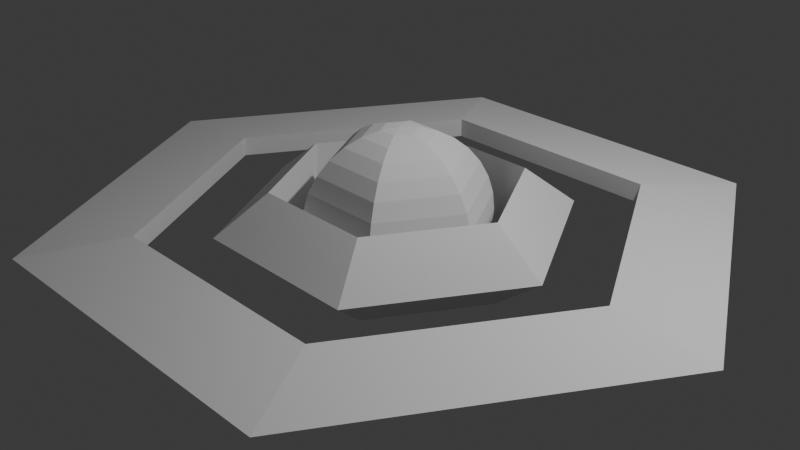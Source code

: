 # Source: strange-planet.blend  (saved by Blender 4.2.66; exported with 4.5.12 LTS)
import bpy
from mathutils import Matrix  # noqa: F401  (used for matrix-valued properties, if any)

bpy.ops.wm.read_factory_settings(use_empty=True)
scene = bpy.context.scene
scene.name = 'Scene'

# ---- collections
col_collection = bpy.data.collections.new('Collection'); scene.collection.children.link(col_collection)

# ---- world
world_world = bpy.data.worlds.new('World'); scene.world = world_world
world_world.use_nodes = True; world_world.node_tree.nodes.clear()
_N = world_world.node_tree.nodes; _L = world_world.node_tree.links
n0 = _N.new('ShaderNodeOutputWorld'); n0.name = 'World Output'; n0.location = (300, 300)
n1 = _N.new('ShaderNodeBackground'); n1.name = 'Background'; n1.location = (10, 300)
n1.inputs[0].default_value = (0.05088, 0.05088, 0.05088, 1.0)
_L.new(n1.outputs[0], n0.inputs[0])
n0.is_active_output = True
world_world.color = (0.05088, 0.05088, 0.05088)
world_world.sun_shadow_jitter_overblur = 0.0

# ---- cameras
cam_camera = bpy.data.cameras.new('Camera')
cam_camera.clip_end = 100.0
cam_camera.ortho_scale = 7.314

# ---- lights
light_light = bpy.data.lights.new('Light', 'POINT')
light_light.energy = 1000.0
light_light.shadow_soft_size = 0.1

# ---- meshes
me_torus_001 = bpy.data.meshes.new('Torus.001')
me_torus_001.from_pydata([(1.25, 0.0, 0.0), (0.875, 0.0, 0.2165), (0.875, 0.0, -0.2165), (0.625, 1.083, 0.0), (0.4375, 0.7578, 0.2165), (0.4375, 0.7578, -0.2165), (-0.625, 1.083, 0.0), (-0.4375, 0.7578, 0.2165), (-0.4375, 0.7578, -0.2165), (-1.25, 1.093e-07, 0.0), (-0.875, 7.649e-08, 0.2165), (-0.875, 7.649e-08, -0.2165), (-0.625, -1.083, 0.0), (-0.4375, -0.7578, 0.2165), (-0.4375, -0.7578, -0.2165), (0.625, -1.083, 0.0), (0.4375, -0.7578, 0.2165), (0.4375, -0.7578, -0.2165)], [], [(0, 3, 4, 1), (1, 4, 5, 2), (2, 5, 3, 0), (3, 6, 7, 4), (4, 7, 8, 5), (5, 8, 6, 3), (6, 9, 10, 7), (7, 10, 11, 8), (8, 11, 9, 6), (9, 12, 13, 10), (10, 13, 14, 11), (11, 14, 12, 9), (12, 15, 16, 13), (13, 16, 17, 14), (14, 17, 15, 12), (15, 0, 1, 16), (16, 1, 2, 17), (17, 2, 0, 15)])
_uv = me_torus_001.uv_layers.new(name='UVMap')
_uv.uv.foreach_set('vector', [0.5, 0.6667, 0.6667, 0.6667, 0.6667, 1.0, 0.5, 1.0, 0.5, 0.0, 0.6667, 0.0, 0.6667, 0.3333, 0.5, 0.3333, 0.5, 0.3333, 0.6667, 0.3333, 0.6667, 0.6667, 0.5, 0.6667, 0.6667, 0.6667, 0.8333, 0.6667, 0.8333, 1.0, 0.6667, 1.0, 0.6667, 0.0, 0.8333, 0.0, 0.8333, 0.3333, 0.6667, 0.3333, 0.6667, 0.3333, 0.8333, 0.3333, 0.8333, 0.6667, 0.6667, 0.6667, 0.8333, 0.6667, 1.0, 0.6667, 1.0, 1.0, 0.8333, 1.0, 0.8333, 0.0, 1.0, 0.0, 1.0, 0.3333, 0.8333, 0.3333, 0.8333, 0.3333, 1.0, 0.3333, 1.0, 0.6667, 0.8333, 0.6667, -1.11e-16, 0.6667, 0.1667, 0.6667, 0.1667, 1.0, -1.11e-16, 1.0, -1.11e-16, 0.0, 0.1667, 0.0, 0.1667, 0.3333, -1.11e-16, 0.3333, -1.11e-16, 0.3333, 0.1667, 0.3333, 0.1667, 0.6667, -1.11e-16, 0.6667, 0.1667, 0.6667, 0.3333, 0.6667, 0.3333, 1.0, 0.1667, 1.0, 0.1667, 0.0, 0.3333, 0.0, 0.3333, 0.3333, 0.1667, 0.3333, 0.1667, 0.3333, 0.3333, 0.3333, 0.3333, 0.6667, 0.1667, 0.6667, 0.3333, 0.6667, 0.5, 0.6667, 0.5, 1.0, 0.3333, 1.0, 0.3333, 0.0, 0.5, 0.0, 0.5, 0.3333, 0.3333, 0.3333, 0.3333, 0.3333, 0.5, 0.3333, 0.5, 0.6667, 0.3333, 0.6667])
me_torus_001.update()
me_sphere_001 = bpy.data.meshes.new('Sphere.001')
me_sphere_001.from_pydata([(0.0, 0.7071, 0.7071), (0.0, 0.8315, 0.5556), (0.0, 0.9239, 0.3827), (0.0, 0.9808, 0.1951), (0.0, 1.0, 0.0), (0.0, 0.9808, -0.1951), (0.0, 0.9239, -0.3827), (0.0, 0.8315, -0.5556), (0.0, 0.7071, -0.7071), (0.0, 0.5556, -0.8315), (0.0, 0.3827, -0.9239), (0.0, 0.1951, -0.9808), (0.169, 0.09755, 0.9808), (0.3314, 0.1913, 0.9239), (0.4811, 0.2778, 0.8315), (0.6124, 0.3536, 0.7071), (0.7201, 0.4157, 0.5556), (0.8001, 0.4619, 0.3827), (0.8494, 0.4904, 0.1951), (0.866, 0.5, 0.0), (0.8494, 0.4904, -0.1951), (0.8001, 0.4619, -0.3827), (0.7201, 0.4157, -0.5556), (0.6124, 0.3536, -0.7071), (0.4811, 0.2778, -0.8315), (0.3314, 0.1913, -0.9239), (0.169, 0.09755, -0.9808), (0.169, -0.09755, 0.9808), (0.3314, -0.1913, 0.9239), (0.4811, -0.2778, 0.8315), (0.6124, -0.3536, 0.7071), (0.7201, -0.4157, 0.5556), (0.8001, -0.4619, 0.3827), (0.8494, -0.4904, 0.1951), (0.866, -0.5, 0.0), (0.8494, -0.4904, -0.1951), (0.8001, -0.4619, -0.3827), (0.7201, -0.4157, -0.5556), (0.6124, -0.3536, -0.7071), (0.4811, -0.2778, -0.8315), (0.3314, -0.1913, -0.9239), (0.169, -0.09755, -0.9808), (-2.98e-08, -0.1951, 0.9808), (-5.96e-08, -0.3827, 0.9239), (-8.941e-08, -0.5556, 0.8315), (-1.49e-07, -0.7071, 0.7071), (-1.49e-07, -0.8315, 0.5556), (-1.49e-07, -0.9239, 0.3827), (-1.192e-07, -0.9808, 0.1951), (-1.49e-07, -1.0, 0.0), (-1.192e-07, -0.9808, -0.1951), (-1.49e-07, -0.9239, -0.3827), (-1.49e-07, -0.8315, -0.5556), (-1.49e-07, -0.7071, -0.7071), (-8.941e-08, -0.5556, -0.8315), (-5.96e-08, -0.3827, -0.9239), (-2.98e-08, -0.1951, -0.9808), (-0.169, -0.09755, 0.9808), (-0.3314, -0.1913, 0.9239), (-0.4811, -0.2778, 0.8315), (-0.6124, -0.3536, 0.7071), (-0.7201, -0.4157, 0.5556), (-0.8001, -0.4619, 0.3827), (-0.8494, -0.4904, 0.1951), (-0.866, -0.5, 0.0), (-0.8494, -0.4904, -0.1951), (-0.8001, -0.4619, -0.3827), (-0.7201, -0.4157, -0.5556), (-0.6124, -0.3536, -0.7071), (-0.4811, -0.2778, -0.8315), (-0.3314, -0.1913, -0.9239), (-0.169, -0.09755, -0.9808), (0.0, 0.0, -1.0), (-0.169, 0.09755, 0.9808), (-0.3314, 0.1913, 0.9239), (-0.4811, 0.2778, 0.8315), (-0.6124, 0.3536, 0.7071), (-0.7201, 0.4157, 0.5556), (-0.8001, 0.4619, 0.3827), (-0.8494, 0.4904, 0.1951), (-0.866, 0.5, 0.0), (-0.8494, 0.4904, -0.1951), (-0.8001, 0.4619, -0.3827), (-0.7201, 0.4157, -0.5556), (-0.6124, 0.3536, -0.7071), (-0.4811, 0.2778, -0.8315), (-0.3314, 0.1913, -0.9239), (-0.169, 0.09755, -0.9808), (0.0, 0.0, 1.0), (6.706e-08, 0.1951, 0.9808), (1.192e-07, 0.3827, 0.9239), (1.639e-07, 0.5556, 0.8315)], [], [(3, 2, 17, 18), (11, 10, 25, 26), (4, 3, 18, 19), (89, 88, 12), (72, 11, 26), (5, 4, 19, 20), (90, 89, 12, 13), (6, 5, 20, 21), (91, 90, 13, 14), (7, 6, 21, 22), (0, 91, 14, 15), (8, 7, 22, 23), (1, 0, 15, 16), (9, 8, 23, 24), (2, 1, 16, 17), (10, 9, 24, 25), (24, 23, 38, 39), (17, 16, 31, 32), (25, 24, 39, 40), (18, 17, 32, 33), (26, 25, 40, 41), (19, 18, 33, 34), (12, 88, 27), (72, 26, 41), (20, 19, 34, 35), (13, 12, 27, 28), (21, 20, 35, 36), (14, 13, 28, 29), (22, 21, 36, 37), (15, 14, 29, 30), (23, 22, 37, 38), (16, 15, 30, 31), (36, 35, 50, 51), (29, 28, 43, 44), (37, 36, 51, 52), (30, 29, 44, 45), (38, 37, 52, 53), (31, 30, 45, 46), (39, 38, 53, 54), (32, 31, 46, 47), (40, 39, 54, 55), (33, 32, 47, 48), (41, 40, 55, 56), (34, 33, 48, 49), (27, 88, 42), (72, 41, 56), (35, 34, 49, 50), (28, 27, 42, 43), (55, 54, 69, 70), (48, 47, 62, 63), (56, 55, 70, 71), (49, 48, 63, 64), (42, 88, 57), (72, 56, 71), (50, 49, 64, 65), (43, 42, 57, 58), (51, 50, 65, 66), (44, 43, 58, 59), (52, 51, 66, 67), (45, 44, 59, 60), (53, 52, 67, 68), (46, 45, 60, 61), (54, 53, 68, 69), (47, 46, 61, 62), (59, 58, 74, 75), (67, 66, 82, 83), (60, 59, 75, 76), (68, 67, 83, 84), (61, 60, 76, 77), (69, 68, 84, 85), (62, 61, 77, 78), (70, 69, 85, 86), (63, 62, 78, 79), (71, 70, 86, 87), (64, 63, 79, 80), (57, 88, 73), (72, 71, 87), (65, 64, 80, 81), (58, 57, 73, 74), (66, 65, 81, 82), (79, 78, 2, 3), (87, 86, 10, 11), (80, 79, 3, 4), (73, 88, 89), (72, 87, 11), (81, 80, 4, 5), (74, 73, 89, 90), (82, 81, 5, 6), (75, 74, 90, 91), (83, 82, 6, 7), (76, 75, 91, 0), (84, 83, 7, 8), (77, 76, 0, 1), (85, 84, 8, 9), (78, 77, 1, 2), (86, 85, 9, 10)])
_uv = me_sphere_001.uv_layers.new(name='UVMap')
_uv.uv.foreach_set('vector', [0.6667, 0.5625, 0.6667, 0.625, 0.5, 0.625, 0.5, 0.5625, 0.6667, 0.0625, 0.6667, 0.125, 0.5, 0.125, 0.5, 0.0625, 0.6667, 0.5, 0.6667, 0.5625, 0.5, 0.5625, 0.5, 0.5, 0.6667, 0.9375, 0.5833, 1.0, 0.5, 0.9375, 0.5833, 0.0, 0.6667, 0.0625, 0.5, 0.0625, 0.6667, 0.4375, 0.6667, 0.5, 0.5, 0.5, 0.5, 0.4375, 0.6667, 0.875, 0.6667, 0.9375, 0.5, 0.9375, 0.5, 0.875, 0.6667, 0.375, 0.6667, 0.4375, 0.5, 0.4375, 0.5, 0.375, 0.6667, 0.8125, 0.6667, 0.875, 0.5, 0.875, 0.5, 0.8125, 0.6667, 0.3125, 0.6667, 0.375, 0.5, 0.375, 0.5, 0.3125, 0.6667, 0.75, 0.6667, 0.8125, 0.5, 0.8125, 0.5, 0.75, 0.6667, 0.25, 0.6667, 0.3125, 0.5, 0.3125, 0.5, 0.25, 0.6667, 0.6875, 0.6667, 0.75, 0.5, 0.75, 0.5, 0.6875, 0.6667, 0.1875, 0.6667, 0.25, 0.5, 0.25, 0.5, 0.1875, 0.6667, 0.625, 0.6667, 0.6875, 0.5, 0.6875, 0.5, 0.625, 0.6667, 0.125, 0.6667, 0.1875, 0.5, 0.1875, 0.5, 0.125, 0.5, 0.1875, 0.5, 0.25, 0.3333, 0.25, 0.3333, 0.1875, 0.5, 0.625, 0.5, 0.6875, 0.3333, 0.6875, 0.3333, 0.625, 0.5, 0.125, 0.5, 0.1875, 0.3333, 0.1875, 0.3333, 0.125, 0.5, 0.5625, 0.5, 0.625, 0.3333, 0.625, 0.3333, 0.5625, 0.5, 0.0625, 0.5, 0.125, 0.3333, 0.125, 0.3333, 0.0625, 0.5, 0.5, 0.5, 0.5625, 0.3333, 0.5625, 0.3333, 0.5, 0.5, 0.9375, 0.4167, 1.0, 0.3333, 0.9375, 0.4167, 0.0, 0.5, 0.0625, 0.3333, 0.0625, 0.5, 0.4375, 0.5, 0.5, 0.3333, 0.5, 0.3333, 0.4375, 0.5, 0.875, 0.5, 0.9375, 0.3333, 0.9375, 0.3333, 0.875, 0.5, 0.375, 0.5, 0.4375, 0.3333, 0.4375, 0.3333, 0.375, 0.5, 0.8125, 0.5, 0.875, 0.3333, 0.875, 0.3333, 0.8125, 0.5, 0.3125, 0.5, 0.375, 0.3333, 0.375, 0.3333, 0.3125, 0.5, 0.75, 0.5, 0.8125, 0.3333, 0.8125, 0.3333, 0.75, 0.5, 0.25, 0.5, 0.3125, 0.3333, 0.3125, 0.3333, 0.25, 0.5, 0.6875, 0.5, 0.75, 0.3333, 0.75, 0.3333, 0.6875, 0.3333, 0.375, 0.3333, 0.4375, 0.1667, 0.4375, 0.1667, 0.375, 0.3333, 0.8125, 0.3333, 0.875, 0.1667, 0.875, 0.1667, 0.8125, 0.3333, 0.3125, 0.3333, 0.375, 0.1667, 0.375, 0.1667, 0.3125, 0.3333, 0.75, 0.3333, 0.8125, 0.1667, 0.8125, 0.1667, 0.75, 0.3333, 0.25, 0.3333, 0.3125, 0.1667, 0.3125, 0.1667, 0.25, 0.3333, 0.6875, 0.3333, 0.75, 0.1667, 0.75, 0.1667, 0.6875, 0.3333, 0.1875, 0.3333, 0.25, 0.1667, 0.25, 0.1667, 0.1875, 0.3333, 0.625, 0.3333, 0.6875, 0.1667, 0.6875, 0.1667, 0.625, 0.3333, 0.125, 0.3333, 0.1875, 0.1667, 0.1875, 0.1667, 0.125, 0.3333, 0.5625, 0.3333, 0.625, 0.1667, 0.625, 0.1667, 0.5625, 0.3333, 0.0625, 0.3333, 0.125, 0.1667, 0.125, 0.1667, 0.0625, 0.3333, 0.5, 0.3333, 0.5625, 0.1667, 0.5625, 0.1667, 0.5, 0.3333, 0.9375, 0.25, 1.0, 0.1667, 0.9375, 0.25, 0.0, 0.3333, 0.0625, 0.1667, 0.0625, 0.3333, 0.4375, 0.3333, 0.5, 0.1667, 0.5, 0.1667, 0.4375, 0.3333, 0.875, 0.3333, 0.9375, 0.1667, 0.9375, 0.1667, 0.875, 0.1667, 0.125, 0.1667, 0.1875, 0.0, 0.1875, 0.0, 0.125, 0.1667, 0.5625, 0.1667, 0.625, 0.0, 0.625, 0.0, 0.5625, 0.1667, 0.0625, 0.1667, 0.125, 0.0, 0.125, 0.0, 0.0625, 0.1667, 0.5, 0.1667, 0.5625, 0.0, 0.5625, 0.0, 0.5, 0.1667, 0.9375, 0.08333, 1.0, 0.0, 0.9375, 0.08333, 0.0, 0.1667, 0.0625, 0.0, 0.0625, 0.1667, 0.4375, 0.1667, 0.5, 0.0, 0.5, 0.0, 0.4375, 0.1667, 0.875, 0.1667, 0.9375, 0.0, 0.9375, 0.0, 0.875, 0.1667, 0.375, 0.1667, 0.4375, 0.0, 0.4375, 0.0, 0.375, 0.1667, 0.8125, 0.1667, 0.875, 0.0, 0.875, 0.0, 0.8125, 0.1667, 0.3125, 0.1667, 0.375, 0.0, 0.375, 0.0, 0.3125, 0.1667, 0.75, 0.1667, 0.8125, 0.0, 0.8125, 0.0, 0.75, 0.1667, 0.25, 0.1667, 0.3125, 0.0, 0.3125, 0.0, 0.25, 0.1667, 0.6875, 0.1667, 0.75, 0.0, 0.75, 0.0, 0.6875, 0.1667, 0.1875, 0.1667, 0.25, 0.0, 0.25, 0.0, 0.1875, 0.1667, 0.625, 0.1667, 0.6875, 0.0, 0.6875, 0.0, 0.625, 1.0, 0.8125, 1.0, 0.875, 0.8333, 0.875, 0.8333, 0.8125, 1.0, 0.3125, 1.0, 0.375, 0.8333, 0.375, 0.8333, 0.3125, 1.0, 0.75, 1.0, 0.8125, 0.8333, 0.8125, 0.8333, 0.75, 1.0, 0.25, 1.0, 0.3125, 0.8333, 0.3125, 0.8333, 0.25, 1.0, 0.6875, 1.0, 0.75, 0.8333, 0.75, 0.8333, 0.6875, 1.0, 0.1875, 1.0, 0.25, 0.8333, 0.25, 0.8333, 0.1875, 1.0, 0.625, 1.0, 0.6875, 0.8333, 0.6875, 0.8333, 0.625, 1.0, 0.125, 1.0, 0.1875, 0.8333, 0.1875, 0.8333, 0.125, 1.0, 0.5625, 1.0, 0.625, 0.8333, 0.625, 0.8333, 0.5625, 1.0, 0.0625, 1.0, 0.125, 0.8333, 0.125, 0.8333, 0.0625, 1.0, 0.5, 1.0, 0.5625, 0.8333, 0.5625, 0.8333, 0.5, 1.0, 0.9375, 0.9167, 1.0, 0.8333, 0.9375, 0.9167, 0.0, 1.0, 0.0625, 0.8333, 0.0625, 1.0, 0.4375, 1.0, 0.5, 0.8333, 0.5, 0.8333, 0.4375, 1.0, 0.875, 1.0, 0.9375, 0.8333, 0.9375, 0.8333, 0.875, 1.0, 0.375, 1.0, 0.4375, 0.8333, 0.4375, 0.8333, 0.375, 0.8333, 0.5625, 0.8333, 0.625, 0.6667, 0.625, 0.6667, 0.5625, 0.8333, 0.0625, 0.8333, 0.125, 0.6667, 0.125, 0.6667, 0.0625, 0.8333, 0.5, 0.8333, 0.5625, 0.6667, 0.5625, 0.6667, 0.5, 0.8333, 0.9375, 0.75, 1.0, 0.6667, 0.9375, 0.75, 0.0, 0.8333, 0.0625, 0.6667, 0.0625, 0.8333, 0.4375, 0.8333, 0.5, 0.6667, 0.5, 0.6667, 0.4375, 0.8333, 0.875, 0.8333, 0.9375, 0.6667, 0.9375, 0.6667, 0.875, 0.8333, 0.375, 0.8333, 0.4375, 0.6667, 0.4375, 0.6667, 0.375, 0.8333, 0.8125, 0.8333, 0.875, 0.6667, 0.875, 0.6667, 0.8125, 0.8333, 0.3125, 0.8333, 0.375, 0.6667, 0.375, 0.6667, 0.3125, 0.8333, 0.75, 0.8333, 0.8125, 0.6667, 0.8125, 0.6667, 0.75, 0.8333, 0.25, 0.8333, 0.3125, 0.6667, 0.3125, 0.6667, 0.25, 0.8333, 0.6875, 0.8333, 0.75, 0.6667, 0.75, 0.6667, 0.6875, 0.8333, 0.1875, 0.8333, 0.25, 0.6667, 0.25, 0.6667, 0.1875, 0.8333, 0.625, 0.8333, 0.6875, 0.6667, 0.6875, 0.6667, 0.625, 0.8333, 0.125, 0.8333, 0.1875, 0.6667, 0.1875, 0.6667, 0.125])
me_sphere_001.update()
me_torus_002 = bpy.data.meshes.new('Torus.002')
me_torus_002.from_pydata([(1.25, 0.0, 0.0), (0.875, 0.0, 0.2165), (0.875, 0.0, -0.2165), (0.625, 1.083, 0.0), (0.4375, 0.7578, 0.2165), (0.4375, 0.7578, -0.2165), (-0.625, 1.083, 0.0), (-0.4375, 0.7578, 0.2165), (-0.4375, 0.7578, -0.2165), (-1.25, 1.093e-07, 0.0), (-0.875, 7.649e-08, 0.2165), (-0.875, 7.649e-08, -0.2165), (-0.625, -1.083, 0.0), (-0.4375, -0.7578, 0.2165), (-0.4375, -0.7578, -0.2165), (0.625, -1.083, 0.0), (0.4375, -0.7578, 0.2165), (0.4375, -0.7578, -0.2165)], [], [(0, 3, 4, 1), (1, 4, 5, 2), (2, 5, 3, 0), (3, 6, 7, 4), (4, 7, 8, 5), (5, 8, 6, 3), (6, 9, 10, 7), (7, 10, 11, 8), (8, 11, 9, 6), (9, 12, 13, 10), (10, 13, 14, 11), (11, 14, 12, 9), (12, 15, 16, 13), (13, 16, 17, 14), (14, 17, 15, 12), (15, 0, 1, 16), (16, 1, 2, 17), (17, 2, 0, 15)])
_uv = me_torus_002.uv_layers.new(name='UVMap')
_uv.uv.foreach_set('vector', [0.5, 0.6667, 0.6667, 0.6667, 0.6667, 1.0, 0.5, 1.0, 0.5, 0.0, 0.6667, 0.0, 0.6667, 0.3333, 0.5, 0.3333, 0.5, 0.3333, 0.6667, 0.3333, 0.6667, 0.6667, 0.5, 0.6667, 0.6667, 0.6667, 0.8333, 0.6667, 0.8333, 1.0, 0.6667, 1.0, 0.6667, 0.0, 0.8333, 0.0, 0.8333, 0.3333, 0.6667, 0.3333, 0.6667, 0.3333, 0.8333, 0.3333, 0.8333, 0.6667, 0.6667, 0.6667, 0.8333, 0.6667, 1.0, 0.6667, 1.0, 1.0, 0.8333, 1.0, 0.8333, 0.0, 1.0, 0.0, 1.0, 0.3333, 0.8333, 0.3333, 0.8333, 0.3333, 1.0, 0.3333, 1.0, 0.6667, 0.8333, 0.6667, -1.11e-16, 0.6667, 0.1667, 0.6667, 0.1667, 1.0, -1.11e-16, 1.0, -1.11e-16, 0.0, 0.1667, 0.0, 0.1667, 0.3333, -1.11e-16, 0.3333, -1.11e-16, 0.3333, 0.1667, 0.3333, 0.1667, 0.6667, -1.11e-16, 0.6667, 0.1667, 0.6667, 0.3333, 0.6667, 0.3333, 1.0, 0.1667, 1.0, 0.1667, 0.0, 0.3333, 0.0, 0.3333, 0.3333, 0.1667, 0.3333, 0.1667, 0.3333, 0.3333, 0.3333, 0.3333, 0.6667, 0.1667, 0.6667, 0.3333, 0.6667, 0.5, 0.6667, 0.5, 1.0, 0.3333, 1.0, 0.3333, 0.0, 0.5, 0.0, 0.5, 0.3333, 0.3333, 0.3333, 0.3333, 0.3333, 0.5, 0.3333, 0.5, 0.6667, 0.3333, 0.6667])
me_torus_002.update()

# ---- objects
ob_light = bpy.data.objects.new('Light', light_light)
ob_camera = bpy.data.objects.new('Camera', cam_camera)
ob_torus_001 = bpy.data.objects.new('Torus.001', me_torus_001)
ob_sphere = bpy.data.objects.new('Sphere', me_sphere_001)
ob_torus_002 = bpy.data.objects.new('Torus.002', me_torus_002)

# ---- transforms, parenting, visibility, modifiers, constraints
ob_light.location = (4.076, 1.005, 5.904)
ob_light.rotation_euler = (0.6503, 0.05522, 1.866)
ob_light.lock_rotations_4d = False
ob_light.empty_display_type = 'ARROWS'
ob_light.color = (0.0, 0.0, 0.0, 0.0)
ob_light.lineart.crease_threshold = 0.0
ob_camera.location = (7.359, -6.926, 4.958)
ob_camera.rotation_euler = (1.109, 0.0, 0.8149)
ob_camera.lock_rotations_4d = False
ob_camera.empty_display_type = 'ARROWS'
ob_camera.color = (0.0, 0.0, 0.0, 0.0)
ob_camera.display_type = 'WIRE'
ob_camera.lineart.crease_threshold = 0.0
ob_torus_001.location = (0.008443, 0.0, 0.0)
ob_torus_001.scale = (1.5, 1.5, 2.0)
ob_sphere.location = (0.008443, 0.0, 0.0)
ob_sphere.rotation_euler = (0.0, 0.0, 0.5236)
ob_torus_002.location = (0.0, 0.0, 0.0)
ob_torus_002.scale = (3.0, 3.0, 0.5)

# ---- collection membership
col_collection.objects.link(ob_light)
col_collection.objects.link(ob_camera)
col_collection.objects.link(ob_torus_001)
col_collection.objects.link(ob_sphere)
col_collection.objects.link(ob_torus_002)

# ---- scene / render settings (as saved in the file)
scene.camera = ob_camera
scene.frame_start = 1; scene.frame_end = 250; scene.frame_set(1)
scene.render.engine = 'BLENDER_EEVEE_NEXT'
bpy.context.view_layer.update()
